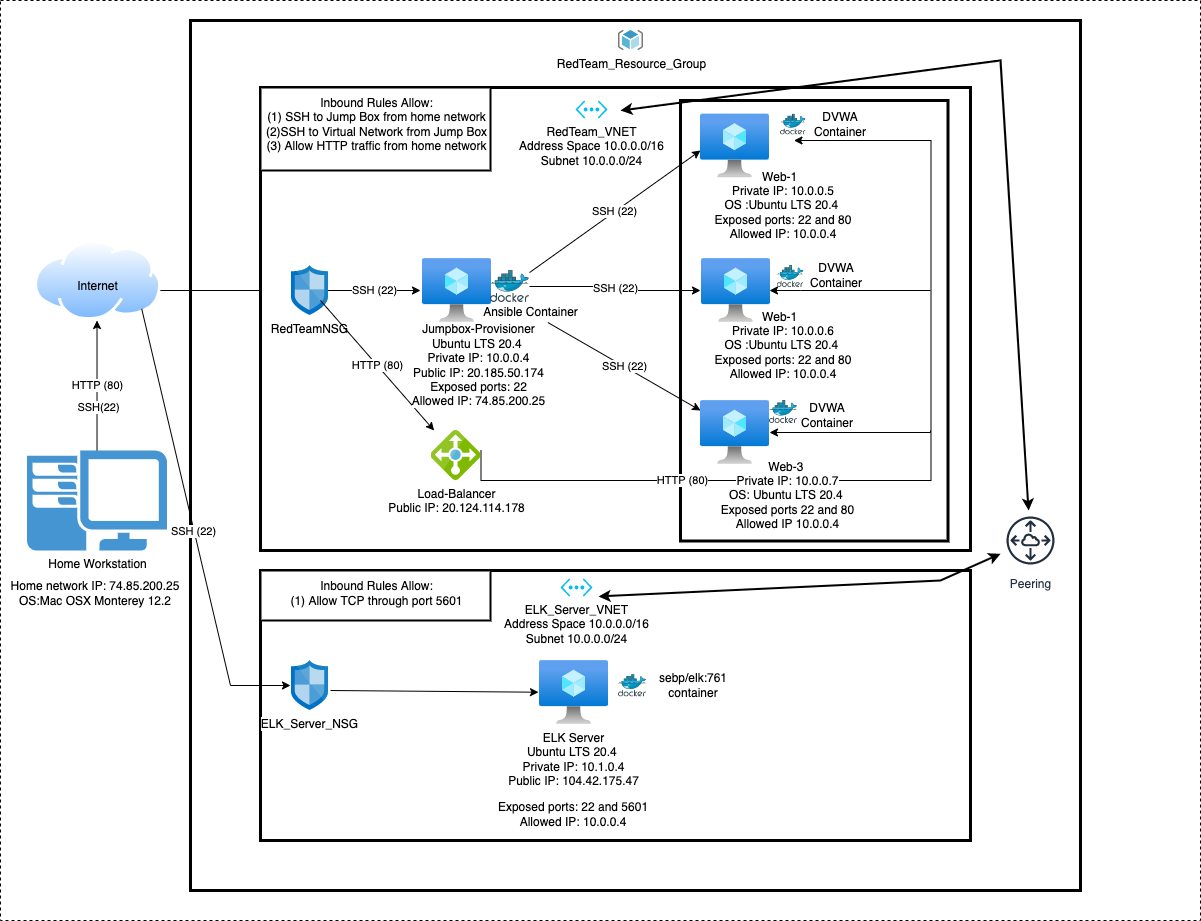

The diagram above was exported from draw.io. Its source (the exported page's mxGraphModel, read from the mxfile embedded in the PNG):
<mxGraphModel dx="2276" dy="689" grid="1" gridSize="10" guides="1" tooltips="1" connect="1" arrows="1" fold="1" page="1" pageScale="1" pageWidth="850" pageHeight="1100" math="0" shadow="0">
  <root>
    <mxCell id="0" />
    <mxCell id="1" parent="0" />
    <mxCell id="Wiq6N1wChWpCvwRqXvlM-69" value="" style="whiteSpace=wrap;html=1;dashed=1;labelBackgroundColor=none;fontColor=none;" parent="1" vertex="1">
      <mxGeometry x="-30" width="1200" height="920" as="geometry" />
    </mxCell>
    <mxCell id="Wiq6N1wChWpCvwRqXvlM-45" value="" style="verticalLabelPosition=bottom;verticalAlign=top;html=1;shape=mxgraph.basic.rect;fillColor2=none;strokeWidth=3;size=20;indent=5;" parent="1" vertex="1">
      <mxGeometry x="160" y="20" width="890" height="870" as="geometry" />
    </mxCell>
    <mxCell id="Wiq6N1wChWpCvwRqXvlM-16" value="HTTP (80)" style="edgeStyle=orthogonalEdgeStyle;rounded=0;orthogonalLoop=1;jettySize=auto;html=1;entryX=0.5;entryY=1;entryDx=0;entryDy=0;" parent="1" source="Wiq6N1wChWpCvwRqXvlM-2" target="Wiq6N1wChWpCvwRqXvlM-3" edge="1">
      <mxGeometry relative="1" as="geometry" />
    </mxCell>
    <mxCell id="QKFoGiUsTGz9gnm5k-12-1" value="SSH(22)" style="edgeLabel;html=1;align=center;verticalAlign=middle;resizable=0;points=[];" parent="Wiq6N1wChWpCvwRqXvlM-16" vertex="1" connectable="0">
      <mxGeometry x="-0.3273" y="-1" relative="1" as="geometry">
        <mxPoint as="offset" />
      </mxGeometry>
    </mxCell>
    <mxCell id="Wiq6N1wChWpCvwRqXvlM-2" value="Home Workstation" style="pointerEvents=1;shadow=0;dashed=0;html=1;strokeColor=none;fillColor=#4495D1;labelPosition=center;verticalLabelPosition=bottom;verticalAlign=top;align=center;outlineConnect=0;shape=mxgraph.veeam.2d.workstation;" parent="1" vertex="1">
      <mxGeometry x="-3.490000000000002" y="450" width="140" height="100" as="geometry" />
    </mxCell>
    <mxCell id="Wiq6N1wChWpCvwRqXvlM-68" style="edgeStyle=orthogonalEdgeStyle;rounded=0;orthogonalLoop=1;jettySize=auto;html=1;entryX=0.973;entryY=0.5;entryDx=0;entryDy=0;entryPerimeter=0;fontColor=none;" parent="1" source="Wiq6N1wChWpCvwRqXvlM-3" target="Wiq6N1wChWpCvwRqXvlM-4" edge="1">
      <mxGeometry relative="1" as="geometry">
        <Array as="points">
          <mxPoint x="160" y="290" />
          <mxPoint x="160" y="290" />
        </Array>
      </mxGeometry>
    </mxCell>
    <mxCell id="Wiq6N1wChWpCvwRqXvlM-3" value="" style="aspect=fixed;perimeter=ellipsePerimeter;html=1;align=center;shadow=0;dashed=0;spacingTop=3;image;image=img/lib/active_directory/internet_cloud.svg;flipH=1;" parent="1" vertex="1">
      <mxGeometry x="3.0199999999999996" y="240" width="126.98" height="80" as="geometry" />
    </mxCell>
    <mxCell id="Wiq6N1wChWpCvwRqXvlM-58" value="" style="whiteSpace=wrap;html=1;strokeWidth=3;" parent="1" vertex="1">
      <mxGeometry x="230" y="87" width="710" height="463" as="geometry" />
    </mxCell>
    <mxCell id="QH47dbyZtMC9-0Cy9Hf3-23" value="" style="whiteSpace=wrap;html=1;strokeWidth=3;" parent="1" vertex="1">
      <mxGeometry x="650" y="100" width="267.5" height="440.5" as="geometry" />
    </mxCell>
    <mxCell id="Wiq6N1wChWpCvwRqXvlM-17" value="SSH (22)" style="edgeStyle=orthogonalEdgeStyle;rounded=0;orthogonalLoop=1;jettySize=auto;html=1;" parent="1" source="Wiq6N1wChWpCvwRqXvlM-4" edge="1">
      <mxGeometry relative="1" as="geometry">
        <mxPoint x="390" y="290" as="targetPoint" />
      </mxGeometry>
    </mxCell>
    <mxCell id="Wiq6N1wChWpCvwRqXvlM-4" value="RedTeamNSG" style="sketch=0;aspect=fixed;html=1;points=[];align=center;image;fontSize=12;image=img/lib/mscae/Network_Security_Groups_Classic.svg;flipH=1;" parent="1" vertex="1">
      <mxGeometry x="260" y="265" width="37" height="50" as="geometry" />
    </mxCell>
    <mxCell id="Wiq6N1wChWpCvwRqXvlM-5" value="" style="aspect=fixed;html=1;points=[];align=center;image;fontSize=12;image=img/lib/azure2/compute/Virtual_Machine.svg;flipH=1;" parent="1" vertex="1">
      <mxGeometry x="391" y="258" width="69" height="64" as="geometry" />
    </mxCell>
    <mxCell id="Wiq6N1wChWpCvwRqXvlM-24" value="HTTP (80)" style="edgeStyle=orthogonalEdgeStyle;rounded=0;orthogonalLoop=1;jettySize=auto;html=1;" parent="1" edge="1">
      <mxGeometry x="-0.5174" relative="1" as="geometry">
        <mxPoint x="763.5" y="140" as="targetPoint" />
        <Array as="points">
          <mxPoint x="450.5" y="480" />
          <mxPoint x="900.5" y="480" />
          <mxPoint x="900.5" y="140" />
        </Array>
        <mxPoint as="offset" />
        <mxPoint x="450.5" y="450" as="sourcePoint" />
      </mxGeometry>
    </mxCell>
    <mxCell id="Wiq6N1wChWpCvwRqXvlM-6" value="Load-Balancer&lt;br&gt;Public IP: 20.124.114.178" style="sketch=0;aspect=fixed;html=1;points=[];align=center;image;fontSize=12;image=img/lib/mscae/Load_Balancer_feature.svg;" parent="1" vertex="1">
      <mxGeometry x="400.5" y="430" width="50" height="50" as="geometry" />
    </mxCell>
    <mxCell id="Wiq6N1wChWpCvwRqXvlM-7" value="" style="aspect=fixed;html=1;points=[];align=center;image;fontSize=12;image=img/lib/azure2/compute/Virtual_Machine.svg;imageBorder=none;" parent="1" vertex="1">
      <mxGeometry x="670" y="113.5" width="69" height="64" as="geometry" />
    </mxCell>
    <mxCell id="Wiq6N1wChWpCvwRqXvlM-8" value="&lt;br&gt;" style="aspect=fixed;html=1;points=[];align=center;image;fontSize=12;image=img/lib/azure2/compute/Virtual_Machine.svg;flipH=1;imageBorder=none;" parent="1" vertex="1">
      <mxGeometry x="670" y="258" width="69" height="64" as="geometry" />
    </mxCell>
    <mxCell id="Wiq6N1wChWpCvwRqXvlM-37" style="edgeStyle=orthogonalEdgeStyle;rounded=0;orthogonalLoop=1;jettySize=auto;html=1;" parent="1" target="Wiq6N1wChWpCvwRqXvlM-9" edge="1">
      <mxGeometry relative="1" as="geometry">
        <mxPoint x="900" y="430" as="sourcePoint" />
        <Array as="points">
          <mxPoint x="900" y="432" />
        </Array>
      </mxGeometry>
    </mxCell>
    <mxCell id="Wiq6N1wChWpCvwRqXvlM-9" value="" style="aspect=fixed;html=1;points=[];align=center;image;fontSize=12;image=img/lib/azure2/compute/Virtual_Machine.svg;imageBorder=none;" parent="1" vertex="1">
      <mxGeometry x="670" y="400" width="69" height="64" as="geometry" />
    </mxCell>
    <mxCell id="Wiq6N1wChWpCvwRqXvlM-31" value="" style="endArrow=classic;html=1;rounded=0;" parent="1" target="Wiq6N1wChWpCvwRqXvlM-8" edge="1">
      <mxGeometry width="50" height="50" relative="1" as="geometry">
        <mxPoint x="900" y="290" as="sourcePoint" />
        <mxPoint x="670" y="250" as="targetPoint" />
        <Array as="points">
          <mxPoint x="770" y="290" />
        </Array>
      </mxGeometry>
    </mxCell>
    <mxCell id="Wiq6N1wChWpCvwRqXvlM-40" value="SSH (22)" style="edgeStyle=orthogonalEdgeStyle;rounded=0;orthogonalLoop=1;jettySize=auto;html=1;entryX=1;entryY=0.5;entryDx=0;entryDy=0;entryPerimeter=0;" parent="1" source="Wiq6N1wChWpCvwRqXvlM-34" target="Wiq6N1wChWpCvwRqXvlM-8" edge="1">
      <mxGeometry relative="1" as="geometry" />
    </mxCell>
    <mxCell id="Wiq6N1wChWpCvwRqXvlM-34" value="" style="sketch=0;aspect=fixed;html=1;points=[];align=center;image;fontSize=12;image=img/lib/mscae/Docker.svg;" parent="1" vertex="1">
      <mxGeometry x="460" y="270" width="39.02" height="32" as="geometry" />
    </mxCell>
    <mxCell id="Wiq6N1wChWpCvwRqXvlM-42" value="SSH (22)" style="endArrow=classic;html=1;rounded=0;" parent="1" source="Wiq6N1wChWpCvwRqXvlM-34" edge="1">
      <mxGeometry width="50" height="50" relative="1" as="geometry">
        <mxPoint x="620" y="190" as="sourcePoint" />
        <mxPoint x="670" y="150" as="targetPoint" />
      </mxGeometry>
    </mxCell>
    <mxCell id="Wiq6N1wChWpCvwRqXvlM-43" value="SSH (22)" style="endArrow=classic;html=1;rounded=0;startArrow=none;" parent="1" source="Wiq6N1wChWpCvwRqXvlM-35" edge="1">
      <mxGeometry width="50" height="50" relative="1" as="geometry">
        <mxPoint x="520" y="300" as="sourcePoint" />
        <mxPoint x="670" y="410" as="targetPoint" />
      </mxGeometry>
    </mxCell>
    <mxCell id="Wiq6N1wChWpCvwRqXvlM-46" value="HTTP (80)" style="endArrow=classic;html=1;rounded=0;" parent="1" target="Wiq6N1wChWpCvwRqXvlM-6" edge="1">
      <mxGeometry width="50" height="50" relative="1" as="geometry">
        <mxPoint x="290" y="300" as="sourcePoint" />
        <mxPoint x="540" y="420" as="targetPoint" />
        <Array as="points" />
      </mxGeometry>
    </mxCell>
    <mxCell id="Wiq6N1wChWpCvwRqXvlM-48" value="RedTeam_Resource_Group" style="sketch=0;aspect=fixed;html=1;points=[];align=center;image;fontSize=12;image=img/lib/mscae/ResourceGroup.svg;dashed=1;" parent="1" vertex="1">
      <mxGeometry x="588" y="30" width="25" height="20" as="geometry" />
    </mxCell>
    <mxCell id="mzuZ1sYFBKjOnKO1VB4o-14" value="" style="verticalLabelPosition=bottom;verticalAlign=top;html=1;shape=mxgraph.basic.rect;fillColor2=none;strokeWidth=3;size=20;indent=5;" parent="1" vertex="1">
      <mxGeometry x="230" y="570" width="710" height="270" as="geometry" />
    </mxCell>
    <mxCell id="Wiq6N1wChWpCvwRqXvlM-59" value="RedTeam_VNET&lt;br&gt;Address Space 10.0.0.0/16&lt;br&gt;Subnet 10.0.0.0/24" style="verticalLabelPosition=bottom;html=1;verticalAlign=top;align=center;strokeColor=none;fillColor=#00BEF2;shape=mxgraph.azure.virtual_network;pointerEvents=1;dashed=1;" parent="1" vertex="1">
      <mxGeometry x="545" y="100" width="32" height="18" as="geometry" />
    </mxCell>
    <mxCell id="Wiq6N1wChWpCvwRqXvlM-62" value="" style="sketch=0;aspect=fixed;html=1;points=[];align=center;image;fontSize=12;image=img/lib/mscae/Docker.svg;" parent="1" vertex="1">
      <mxGeometry x="750" y="113.5" width="25.61" height="21" as="geometry" />
    </mxCell>
    <mxCell id="Wiq6N1wChWpCvwRqXvlM-63" value="" style="sketch=0;aspect=fixed;html=1;points=[];align=center;image;fontSize=12;image=img/lib/mscae/Docker.svg;" parent="1" vertex="1">
      <mxGeometry x="746.59" y="265" width="26.83" height="22" as="geometry" />
    </mxCell>
    <mxCell id="Wiq6N1wChWpCvwRqXvlM-64" value="" style="sketch=0;aspect=fixed;html=1;points=[];align=center;image;fontSize=12;image=img/lib/mscae/Docker.svg;" parent="1" vertex="1">
      <mxGeometry x="739" y="400" width="28.05" height="23" as="geometry" />
    </mxCell>
    <mxCell id="Wiq6N1wChWpCvwRqXvlM-66" value="Internet" style="text;html=1;resizable=0;autosize=1;align=center;verticalAlign=middle;points=[];fillColor=none;strokeColor=none;rounded=0;dashed=1;labelBackgroundColor=none;fontColor=none;" parent="1" vertex="1">
      <mxGeometry x="36.51" y="276" width="60" height="20" as="geometry" />
    </mxCell>
    <mxCell id="mzuZ1sYFBKjOnKO1VB4o-3" value="ELK_Server_NSG" style="sketch=0;aspect=fixed;html=1;points=[];align=center;image;fontSize=12;image=img/lib/mscae/Network_Security_Groups_Classic.svg;flipH=1;" parent="1" vertex="1">
      <mxGeometry x="260" y="660" width="37" height="50" as="geometry" />
    </mxCell>
    <mxCell id="mzuZ1sYFBKjOnKO1VB4o-10" value="ELK Server&lt;br&gt;Ubuntu LTS 20.4&amp;nbsp;&lt;br&gt;Private IP: 10.1.0.4&lt;br&gt;Public IP: 104.42.175.47" style="aspect=fixed;html=1;points=[];align=center;image;fontSize=12;image=img/lib/azure2/compute/Virtual_Machine.svg;flipH=1;" parent="1" vertex="1">
      <mxGeometry x="508" y="660" width="69" height="64" as="geometry" />
    </mxCell>
    <mxCell id="mzuZ1sYFBKjOnKO1VB4o-15" value="" style="endArrow=classic;html=1;rounded=0;strokeColor=#000000;exitX=-0.081;exitY=0.6;exitDx=0;exitDy=0;exitPerimeter=0;" parent="1" source="mzuZ1sYFBKjOnKO1VB4o-3" target="mzuZ1sYFBKjOnKO1VB4o-10" edge="1">
      <mxGeometry width="50" height="50" relative="1" as="geometry">
        <mxPoint x="420" y="550" as="sourcePoint" />
        <mxPoint x="460" y="500" as="targetPoint" />
        <Array as="points" />
      </mxGeometry>
    </mxCell>
    <mxCell id="mzuZ1sYFBKjOnKO1VB4o-11" value="ELK_Server_VNET&lt;br&gt;Address Space 10.0.0.0/16&lt;br&gt;Subnet 10.0.0.0/24" style="verticalLabelPosition=bottom;html=1;verticalAlign=top;align=center;strokeColor=none;fillColor=#00BEF2;shape=mxgraph.azure.virtual_network;pointerEvents=1;dashed=1;" parent="1" vertex="1">
      <mxGeometry x="530" y="578" width="32" height="18" as="geometry" />
    </mxCell>
    <mxCell id="Wiq6N1wChWpCvwRqXvlM-35" value="Ansible Container" style="text;html=1;resizable=0;autosize=1;align=center;verticalAlign=middle;points=[];fillColor=none;strokeColor=none;rounded=0;" parent="1" vertex="1">
      <mxGeometry x="445" y="302" width="110" height="20" as="geometry" />
    </mxCell>
    <mxCell id="QH47dbyZtMC9-0Cy9Hf3-6" value="" style="endArrow=none;html=1;rounded=0;" parent="1" source="Wiq6N1wChWpCvwRqXvlM-34" target="Wiq6N1wChWpCvwRqXvlM-35" edge="1">
      <mxGeometry width="50" height="50" relative="1" as="geometry">
        <mxPoint x="499.02" y="298.7000892435299" as="sourcePoint" />
        <mxPoint x="670" y="410" as="targetPoint" />
      </mxGeometry>
    </mxCell>
    <mxCell id="QH47dbyZtMC9-0Cy9Hf3-8" value="&lt;span style=&quot;background-color: rgb(255 , 255 , 255)&quot;&gt;DVWA Container&lt;/span&gt;" style="text;html=1;strokeColor=none;fillColor=none;align=center;verticalAlign=middle;whiteSpace=wrap;rounded=0;" parent="1" vertex="1">
      <mxGeometry x="775.6099999999999" y="262" width="60" height="25" as="geometry" />
    </mxCell>
    <mxCell id="QH47dbyZtMC9-0Cy9Hf3-9" value="&lt;span style=&quot;background-color: rgb(255 , 255 , 255)&quot;&gt;DVWA Container&lt;/span&gt;" style="text;html=1;strokeColor=none;fillColor=none;align=center;verticalAlign=middle;whiteSpace=wrap;rounded=0;" parent="1" vertex="1">
      <mxGeometry x="780" y="109" width="60" height="30" as="geometry" />
    </mxCell>
    <mxCell id="QH47dbyZtMC9-0Cy9Hf3-10" value="&lt;span style=&quot;background-color: rgb(255 , 255 , 255)&quot;&gt;DVWA Container&lt;/span&gt;" style="text;html=1;strokeColor=none;fillColor=none;align=center;verticalAlign=middle;whiteSpace=wrap;rounded=0;" parent="1" vertex="1">
      <mxGeometry x="767.05" y="400" width="60" height="30" as="geometry" />
    </mxCell>
    <mxCell id="QH47dbyZtMC9-0Cy9Hf3-12" value="&lt;span style=&quot;background-color: rgb(255 , 255 , 255)&quot;&gt;sebp/elk:761 container&lt;/span&gt;" style="text;html=1;strokeColor=none;fillColor=none;align=center;verticalAlign=middle;whiteSpace=wrap;rounded=0;" parent="1" vertex="1">
      <mxGeometry x="632.5" y="670" width="60" height="30" as="geometry" />
    </mxCell>
    <mxCell id="QH47dbyZtMC9-0Cy9Hf3-13" value="" style="sketch=0;aspect=fixed;html=1;points=[];align=center;image;fontSize=12;image=img/lib/mscae/Docker.svg;" parent="1" vertex="1">
      <mxGeometry x="588" y="673.5" width="28.05" height="23" as="geometry" />
    </mxCell>
    <mxCell id="QH47dbyZtMC9-0Cy9Hf3-17" value="&lt;span style=&quot;background-color: rgb(255 , 255 , 255)&quot;&gt;Web-3&amp;nbsp;&lt;/span&gt;&lt;br&gt;&lt;span style=&quot;background-color: rgb(255 , 255 , 255)&quot;&gt;Private IP: 10.0.0.7&lt;/span&gt;&lt;br&gt;&lt;span style=&quot;background-color: rgb(255 , 255 , 255)&quot;&gt;OS: Ubuntu LTS 20.4&amp;nbsp;&lt;br&gt;Exposed ports 22 and 80&lt;br&gt;Allowed IP 10.0.0.4&lt;br&gt;&lt;/span&gt;" style="text;html=1;strokeColor=none;fillColor=none;align=center;verticalAlign=middle;whiteSpace=wrap;rounded=0;" parent="1" vertex="1">
      <mxGeometry x="675.33" y="480" width="164.67" height="30" as="geometry" />
    </mxCell>
    <mxCell id="QH47dbyZtMC9-0Cy9Hf3-18" value="&lt;span style=&quot;background-color: rgb(255 , 255 , 255)&quot;&gt;Home network IP: 74.85.200.25&lt;br&gt;&lt;/span&gt;OS:Mac OSX Monterey 12.2" style="text;html=1;strokeColor=none;fillColor=none;align=center;verticalAlign=middle;whiteSpace=wrap;rounded=0;" parent="1" vertex="1">
      <mxGeometry x="-30" y="578" width="190" height="30" as="geometry" />
    </mxCell>
    <mxCell id="QH47dbyZtMC9-0Cy9Hf3-22" value="Exposed ports: 22 and 5601&lt;br&gt;Allowed IP: 10.0.0.4" style="text;html=1;strokeColor=none;fillColor=none;align=center;verticalAlign=middle;whiteSpace=wrap;rounded=0;" parent="1" vertex="1">
      <mxGeometry x="452.5" y="799" width="180" height="30" as="geometry" />
    </mxCell>
    <mxCell id="QH47dbyZtMC9-0Cy9Hf3-24" value="Peering" style="sketch=0;outlineConnect=0;fontColor=#232F3E;gradientColor=none;strokeColor=#232F3E;fillColor=#ffffff;dashed=0;verticalLabelPosition=bottom;verticalAlign=top;align=center;html=1;fontSize=12;fontStyle=0;aspect=fixed;shape=mxgraph.aws4.resourceIcon;resIcon=mxgraph.aws4.peering;" parent="1" vertex="1">
      <mxGeometry x="970" y="510" width="60" height="60" as="geometry" />
    </mxCell>
    <mxCell id="QH47dbyZtMC9-0Cy9Hf3-30" value="" style="endArrow=classic;startArrow=classic;html=1;rounded=0;strokeWidth=2;" parent="1" target="QH47dbyZtMC9-0Cy9Hf3-24" edge="1">
      <mxGeometry width="50" height="50" relative="1" as="geometry">
        <mxPoint x="568.05" y="596" as="sourcePoint" />
        <mxPoint x="618.05" y="546" as="targetPoint" />
        <Array as="points">
          <mxPoint x="910" y="580" />
        </Array>
      </mxGeometry>
    </mxCell>
    <mxCell id="mzuZ1sYFBKjOnKO1VB4o-9" value="" style="endArrow=classic;html=1;rounded=0;strokeColor=#000000;exitX=1;exitY=1;exitDx=0;exitDy=0;" parent="1" source="Wiq6N1wChWpCvwRqXvlM-3" target="mzuZ1sYFBKjOnKO1VB4o-3" edge="1">
      <mxGeometry width="50" height="50" relative="1" as="geometry">
        <mxPoint x="420" y="470" as="sourcePoint" />
        <mxPoint x="520" y="630" as="targetPoint" />
        <Array as="points">
          <mxPoint x="200" y="685" />
        </Array>
      </mxGeometry>
    </mxCell>
    <mxCell id="QH47dbyZtMC9-0Cy9Hf3-21" value="SSH (22)" style="edgeLabel;html=1;align=center;verticalAlign=middle;resizable=0;points=[];" parent="mzuZ1sYFBKjOnKO1VB4o-9" vertex="1" connectable="0">
      <mxGeometry x="0.0219" y="-1" relative="1" as="geometry">
        <mxPoint as="offset" />
      </mxGeometry>
    </mxCell>
    <mxCell id="QH47dbyZtMC9-0Cy9Hf3-33" value="" style="endArrow=classic;startArrow=classic;html=1;rounded=0;strokeWidth=2;" parent="1" target="QH47dbyZtMC9-0Cy9Hf3-24" edge="1">
      <mxGeometry width="50" height="50" relative="1" as="geometry">
        <mxPoint x="590" y="110" as="sourcePoint" />
        <mxPoint x="612" y="60" as="targetPoint" />
        <Array as="points">
          <mxPoint x="970" y="60" />
        </Array>
      </mxGeometry>
    </mxCell>
    <mxCell id="QH47dbyZtMC9-0Cy9Hf3-34" value="&lt;span style=&quot;background-color: rgb(255 , 255 , 255)&quot;&gt;Jumpbox-Provisioner&lt;/span&gt;&lt;br&gt;&lt;span style=&quot;background-color: rgb(255 , 255 , 255)&quot;&gt;Ubuntu LTS 20.4&amp;nbsp;&lt;/span&gt;&lt;br&gt;&lt;span style=&quot;background-color: rgb(255 , 255 , 255)&quot;&gt;Private IP: 10.0.0.4&lt;/span&gt;&lt;br&gt;&lt;span style=&quot;background-color: rgb(255 , 255 , 255)&quot;&gt;Public IP: 20.185.50.174&lt;/span&gt;&lt;br&gt;&lt;span style=&quot;background-color: rgb(255 , 255 , 255)&quot;&gt;Exposed ports: 22&lt;br&gt;Allowed IP:&amp;nbsp;&lt;/span&gt;&lt;span style=&quot;background-color: rgb(255 , 255 , 255)&quot;&gt;74.85.200.25&lt;/span&gt;&lt;span style=&quot;background-color: rgb(255 , 255 , 255)&quot;&gt;&lt;br&gt;&lt;/span&gt;" style="text;html=1;strokeColor=none;fillColor=none;align=center;verticalAlign=middle;whiteSpace=wrap;rounded=0;" parent="1" vertex="1">
      <mxGeometry x="377" y="350" width="143" height="30" as="geometry" />
    </mxCell>
    <mxCell id="QH47dbyZtMC9-0Cy9Hf3-38" value="&lt;span style=&quot;background-color: rgb(255 , 255 , 255)&quot;&gt;Web-1&amp;nbsp;&amp;nbsp;&lt;/span&gt;&lt;br&gt;&lt;span style=&quot;background-color: rgb(255 , 255 , 255)&quot;&gt;Private IP: 10.0.0.5&lt;/span&gt;&lt;br&gt;&lt;span style=&quot;background-color: rgb(255 , 255 , 255)&quot;&gt;OS :Ubuntu LTS 20.4&amp;nbsp;&lt;/span&gt;&lt;br&gt;&lt;span style=&quot;background-color: rgb(255 , 255 , 255)&quot;&gt;Exposed ports: 22 and 80&lt;/span&gt;&lt;br&gt;&lt;span style=&quot;background-color: rgb(255 , 255 , 255)&quot;&gt;Allowed IP: 10.0.0.4&lt;/span&gt;" style="text;html=1;strokeColor=none;fillColor=none;align=center;verticalAlign=middle;whiteSpace=wrap;rounded=0;" parent="1" vertex="1">
      <mxGeometry x="663.03" y="190" width="180" height="30" as="geometry" />
    </mxCell>
    <mxCell id="QH47dbyZtMC9-0Cy9Hf3-40" value="&lt;span style=&quot;background-color: rgb(255 , 255 , 255)&quot;&gt;Web-1&amp;nbsp;&amp;nbsp;&lt;/span&gt;&lt;br&gt;&lt;span style=&quot;background-color: rgb(255 , 255 , 255)&quot;&gt;Private IP: 10.0.0.6&lt;/span&gt;&lt;br&gt;&lt;span style=&quot;background-color: rgb(255 , 255 , 255)&quot;&gt;OS :Ubuntu LTS 20.4&amp;nbsp;&lt;/span&gt;&lt;br&gt;&lt;span style=&quot;background-color: rgb(255 , 255 , 255)&quot;&gt;Exposed ports: 22 and 80&lt;/span&gt;&lt;br&gt;&lt;span style=&quot;background-color: rgb(255 , 255 , 255)&quot;&gt;Allowed IP: 10.0.0.4&lt;/span&gt;" style="text;html=1;strokeColor=none;fillColor=none;align=center;verticalAlign=middle;whiteSpace=wrap;rounded=0;" parent="1" vertex="1">
      <mxGeometry x="663.03" y="330" width="180" height="30" as="geometry" />
    </mxCell>
    <mxCell id="3kTH_d17QJywPmTTa8vJ-2" value="" style="rounded=0;whiteSpace=wrap;html=1;strokeWidth=2;" vertex="1" parent="1">
      <mxGeometry x="230" y="87" width="230" height="83" as="geometry" />
    </mxCell>
    <mxCell id="3kTH_d17QJywPmTTa8vJ-4" value="" style="rounded=0;whiteSpace=wrap;html=1;strokeWidth=2;" vertex="1" parent="1">
      <mxGeometry x="230" y="570" width="230" height="50" as="geometry" />
    </mxCell>
    <mxCell id="3kTH_d17QJywPmTTa8vJ-1" value="Inbound Rules Allow:&lt;br&gt;(1) SSH to Jump Box from home network&lt;br&gt;(2)SSH to Virtual Network from Jump Box&lt;br&gt;(3) Allow HTTP traffic from home network" style="text;html=1;strokeColor=none;fillColor=none;align=center;verticalAlign=middle;whiteSpace=wrap;rounded=0;" vertex="1" parent="1">
      <mxGeometry x="230" y="109" width="233" height="30" as="geometry" />
    </mxCell>
    <mxCell id="3kTH_d17QJywPmTTa8vJ-3" value="Inbound Rules Allow:&lt;br&gt;(1) Allow TCP through port 5601" style="text;html=1;strokeColor=none;fillColor=none;align=center;verticalAlign=middle;whiteSpace=wrap;rounded=0;" vertex="1" parent="1">
      <mxGeometry x="230" y="578" width="233" height="30" as="geometry" />
    </mxCell>
  </root>
</mxGraphModel>